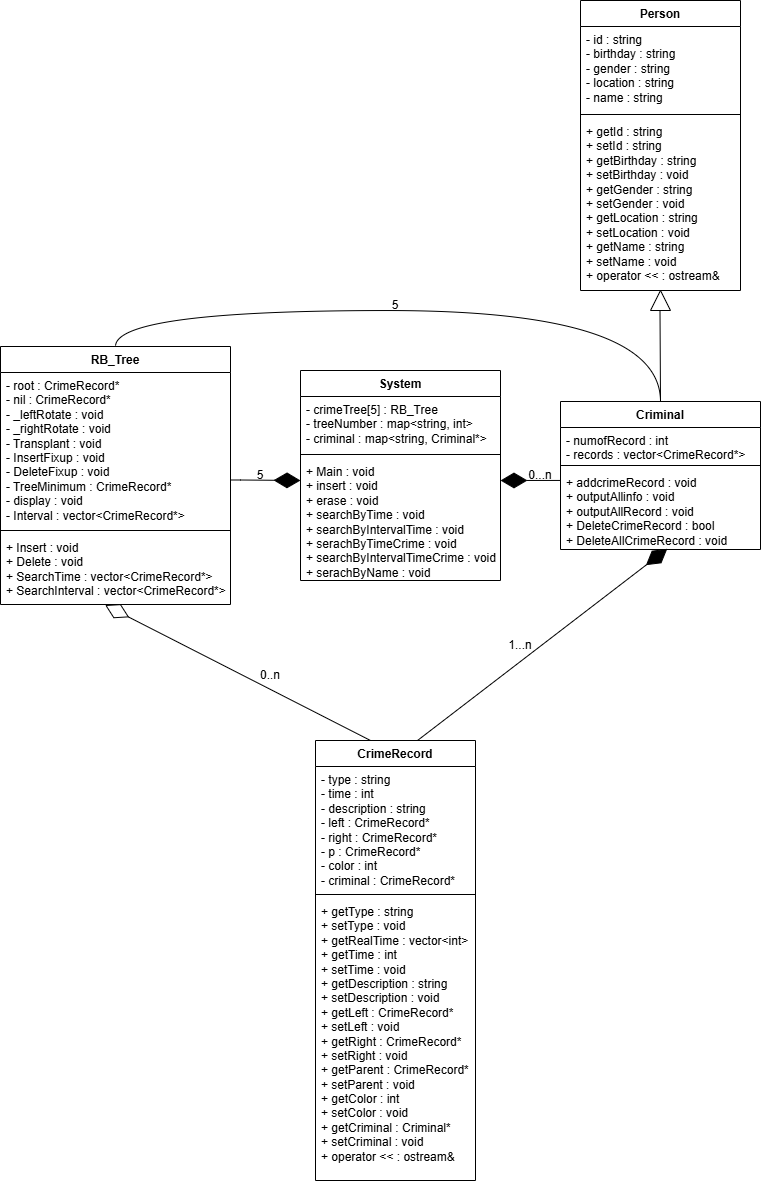

The diagram above was exported from draw.io. Its source (the exported page's mxGraphModel, read from the mxfile embedded in the PNG):
<mxGraphModel dx="956" dy="387" grid="1" gridSize="10" guides="1" tooltips="1" connect="1" arrows="1" fold="1" page="1" pageScale="1" pageWidth="827" pageHeight="1169" math="0" shadow="0">
  <root>
    <mxCell id="0" />
    <mxCell id="1" parent="0" />
    <mxCell id="6XRzwe0hwyjlXWfplBYo-2" value="System" style="swimlane;fontStyle=1;align=center;verticalAlign=top;childLayout=stackLayout;horizontal=1;startSize=26;horizontalStack=0;resizeParent=1;resizeParentMax=0;resizeLast=0;collapsible=1;marginBottom=0;whiteSpace=wrap;html=1;" parent="1" vertex="1">
      <mxGeometry x="340" y="410" width="200" height="210" as="geometry">
        <mxRectangle x="320" y="20" width="100" height="30" as="alternateBounds" />
      </mxGeometry>
    </mxCell>
    <mxCell id="6XRzwe0hwyjlXWfplBYo-3" value="&lt;div&gt;-&amp;nbsp;&lt;span style=&quot;background-color: initial;&quot;&gt;crimeTree[5] :&amp;nbsp;&lt;/span&gt;&lt;span style=&quot;background-color: initial;&quot;&gt;RB_Tree&lt;/span&gt;&lt;/div&gt;&lt;div&gt;- treeNumber : map&amp;lt;string, int&lt;span style=&quot;background-color: initial;&quot;&gt;&amp;gt;&lt;/span&gt;&lt;/div&gt;&lt;div&gt;&lt;span style=&quot;background-color: initial;&quot;&gt;-&amp;nbsp;&lt;/span&gt;&lt;span style=&quot;background-color: initial;&quot;&gt;criminal :&amp;nbsp;&lt;/span&gt;&lt;span style=&quot;background-color: initial;&quot;&gt;map&amp;lt;string, Criminal*&amp;gt;&lt;/span&gt;&lt;/div&gt;" style="text;strokeColor=none;fillColor=none;align=left;verticalAlign=top;spacingLeft=4;spacingRight=4;overflow=hidden;rotatable=0;points=[[0,0.5],[1,0.5]];portConstraint=eastwest;whiteSpace=wrap;html=1;spacing=2;spacingTop=0;spacingBottom=0;fontStyle=0;horizontal=1;" parent="6XRzwe0hwyjlXWfplBYo-2" vertex="1">
      <mxGeometry y="26" width="200" height="54" as="geometry" />
    </mxCell>
    <mxCell id="6XRzwe0hwyjlXWfplBYo-4" value="" style="line;strokeWidth=1;fillColor=none;align=left;verticalAlign=middle;spacingTop=-1;spacingLeft=3;spacingRight=3;rotatable=0;labelPosition=right;points=[];portConstraint=eastwest;strokeColor=inherit;" parent="6XRzwe0hwyjlXWfplBYo-2" vertex="1">
      <mxGeometry y="80" width="200" height="8" as="geometry" />
    </mxCell>
    <mxCell id="6XRzwe0hwyjlXWfplBYo-5" value="&lt;div&gt;+ Main : void&lt;/div&gt;&lt;div&gt;&lt;div&gt;&lt;div&gt;+ insert : void&lt;/div&gt;&lt;div&gt;+ erase : void&lt;/div&gt;&lt;/div&gt;&lt;div&gt;+ searchByTime : void&lt;/div&gt;&lt;div&gt;+ searchByIntervalTime : void&lt;br&gt;+ serachByTimeCrime : void&lt;/div&gt;&lt;div&gt;+ searchByIntervalTimeCrime : void&lt;br&gt;+ serachByName : void&lt;/div&gt;&lt;/div&gt;" style="text;strokeColor=none;fillColor=none;align=left;verticalAlign=top;spacingLeft=4;spacingRight=4;overflow=hidden;rotatable=0;points=[[0,0.5],[1,0.5]];portConstraint=eastwest;whiteSpace=wrap;html=1;" parent="6XRzwe0hwyjlXWfplBYo-2" vertex="1">
      <mxGeometry y="88" width="200" height="122" as="geometry" />
    </mxCell>
    <mxCell id="CAWD4WjfG1KF_aQ_4IPr-5" value="RB_Tree" style="swimlane;fontStyle=1;align=center;verticalAlign=top;childLayout=stackLayout;horizontal=1;startSize=26;horizontalStack=0;resizeParent=1;resizeParentMax=0;resizeLast=0;collapsible=1;marginBottom=0;whiteSpace=wrap;html=1;" parent="1" vertex="1">
      <mxGeometry x="40" y="386" width="230" height="258" as="geometry" />
    </mxCell>
    <mxCell id="CAWD4WjfG1KF_aQ_4IPr-6" value="&lt;div&gt;&lt;div&gt;- root : CrimeRecord*&lt;/div&gt;&lt;div&gt;- nil : CrimeRecord*&lt;/div&gt;&lt;/div&gt;&lt;div&gt;- _leftRotate : void&lt;/div&gt;&lt;div&gt;- _rightRotate : void&lt;/div&gt;&lt;div&gt;- Transplant : void&lt;/div&gt;&lt;div&gt;- InsertFixup : void&lt;/div&gt;&lt;div&gt;- DeleteFixup : void&lt;/div&gt;&lt;div&gt;- TreeMinimum : CrimeRecord*&lt;/div&gt;&lt;div&gt;- display : void&lt;/div&gt;&lt;div&gt;-&lt;span style=&quot;background-color: initial;&quot;&gt;&amp;nbsp;&lt;/span&gt;&lt;span style=&quot;background-color: initial;&quot;&gt;Interval : vector&amp;lt;CrimeRecord*&amp;gt;&lt;/span&gt;&lt;/div&gt;" style="text;strokeColor=none;fillColor=none;align=left;verticalAlign=top;spacingLeft=4;spacingRight=4;overflow=hidden;rotatable=0;points=[[0,0.5],[1,0.5]];portConstraint=eastwest;whiteSpace=wrap;html=1;" parent="CAWD4WjfG1KF_aQ_4IPr-5" vertex="1">
      <mxGeometry y="26" width="230" height="154" as="geometry" />
    </mxCell>
    <mxCell id="CAWD4WjfG1KF_aQ_4IPr-7" value="" style="line;strokeWidth=1;fillColor=none;align=left;verticalAlign=middle;spacingTop=-1;spacingLeft=3;spacingRight=3;rotatable=0;labelPosition=right;points=[];portConstraint=eastwest;strokeColor=inherit;" parent="CAWD4WjfG1KF_aQ_4IPr-5" vertex="1">
      <mxGeometry y="180" width="230" height="8" as="geometry" />
    </mxCell>
    <mxCell id="CAWD4WjfG1KF_aQ_4IPr-8" value="+ Insert : void&lt;div&gt;+ Delete : void&lt;/div&gt;&lt;div&gt;+ SearchTime : vector&amp;lt;CrimeRecord*&amp;gt;&lt;/div&gt;&lt;div&gt;+ SearchInterval : vector&amp;lt;CrimeRecord*&amp;gt;&lt;/div&gt;&lt;div&gt;&lt;br&gt;&lt;/div&gt;" style="text;strokeColor=none;fillColor=none;align=left;verticalAlign=top;spacingLeft=4;spacingRight=4;overflow=hidden;rotatable=0;points=[[0,0.5],[1,0.5]];portConstraint=eastwest;whiteSpace=wrap;html=1;" parent="CAWD4WjfG1KF_aQ_4IPr-5" vertex="1">
      <mxGeometry y="188" width="230" height="70" as="geometry" />
    </mxCell>
    <mxCell id="CAWD4WjfG1KF_aQ_4IPr-14" value="Criminal" style="swimlane;fontStyle=1;align=center;verticalAlign=top;childLayout=stackLayout;horizontal=1;startSize=26;horizontalStack=0;resizeParent=1;resizeParentMax=0;resizeLast=0;collapsible=1;marginBottom=0;whiteSpace=wrap;html=1;" parent="1" vertex="1">
      <mxGeometry x="600" y="441" width="200" height="148" as="geometry" />
    </mxCell>
    <mxCell id="CAWD4WjfG1KF_aQ_4IPr-15" value="- numofRecord : int&lt;div&gt;- records : vector&amp;lt;CrimeRecord*&amp;gt;&lt;/div&gt;" style="text;strokeColor=none;fillColor=none;align=left;verticalAlign=top;spacingLeft=4;spacingRight=4;overflow=hidden;rotatable=0;points=[[0,0.5],[1,0.5]];portConstraint=eastwest;whiteSpace=wrap;html=1;" parent="CAWD4WjfG1KF_aQ_4IPr-14" vertex="1">
      <mxGeometry y="26" width="200" height="34" as="geometry" />
    </mxCell>
    <mxCell id="CAWD4WjfG1KF_aQ_4IPr-16" value="" style="line;strokeWidth=1;fillColor=none;align=left;verticalAlign=middle;spacingTop=-1;spacingLeft=3;spacingRight=3;rotatable=0;labelPosition=right;points=[];portConstraint=eastwest;strokeColor=inherit;" parent="CAWD4WjfG1KF_aQ_4IPr-14" vertex="1">
      <mxGeometry y="60" width="200" height="8" as="geometry" />
    </mxCell>
    <mxCell id="CAWD4WjfG1KF_aQ_4IPr-17" value="+ addcrimeRecord : void&lt;div&gt;&lt;span style=&quot;background-color: initial;&quot;&gt;+ outputAllinfo : void&lt;/span&gt;&lt;/div&gt;&lt;div&gt;+ outputAllRecord : void&lt;/div&gt;&lt;div&gt;+ DeleteCrimeRecord : bool&lt;/div&gt;&lt;div&gt;+&amp;nbsp;DeleteAllCrimeRecord : void&lt;/div&gt;" style="text;strokeColor=none;fillColor=none;align=left;verticalAlign=top;spacingLeft=4;spacingRight=4;overflow=hidden;rotatable=0;points=[[0,0.5],[1,0.5]];portConstraint=eastwest;whiteSpace=wrap;html=1;" parent="CAWD4WjfG1KF_aQ_4IPr-14" vertex="1">
      <mxGeometry y="68" width="200" height="80" as="geometry" />
    </mxCell>
    <mxCell id="CAWD4WjfG1KF_aQ_4IPr-18" value="Person" style="swimlane;fontStyle=1;align=center;verticalAlign=top;childLayout=stackLayout;horizontal=1;startSize=26;horizontalStack=0;resizeParent=1;resizeParentMax=0;resizeLast=0;collapsible=1;marginBottom=0;whiteSpace=wrap;html=1;" parent="1" vertex="1">
      <mxGeometry x="620" y="40" width="160" height="290" as="geometry" />
    </mxCell>
    <mxCell id="CAWD4WjfG1KF_aQ_4IPr-19" value="- id : string&lt;div&gt;- birthday : string&lt;/div&gt;&lt;div&gt;- gender : string&lt;/div&gt;&lt;div&gt;- location : string&lt;/div&gt;&lt;div&gt;- name : string&lt;/div&gt;" style="text;strokeColor=none;fillColor=none;align=left;verticalAlign=top;spacingLeft=4;spacingRight=4;overflow=hidden;rotatable=0;points=[[0,0.5],[1,0.5]];portConstraint=eastwest;whiteSpace=wrap;html=1;" parent="CAWD4WjfG1KF_aQ_4IPr-18" vertex="1">
      <mxGeometry y="26" width="160" height="84" as="geometry" />
    </mxCell>
    <mxCell id="CAWD4WjfG1KF_aQ_4IPr-20" value="" style="line;strokeWidth=1;fillColor=none;align=left;verticalAlign=middle;spacingTop=-1;spacingLeft=3;spacingRight=3;rotatable=0;labelPosition=right;points=[];portConstraint=eastwest;strokeColor=inherit;" parent="CAWD4WjfG1KF_aQ_4IPr-18" vertex="1">
      <mxGeometry y="110" width="160" height="8" as="geometry" />
    </mxCell>
    <mxCell id="CAWD4WjfG1KF_aQ_4IPr-21" value="+ getId : string&lt;div&gt;+ setId : string&lt;/div&gt;&lt;div&gt;+ getBirthday : string&lt;/div&gt;&lt;div&gt;+ setBirthday : void&lt;/div&gt;&lt;div&gt;+ getGender : string&lt;/div&gt;&lt;div&gt;+ setGender : void&lt;/div&gt;&lt;div&gt;+ getLocation : string&lt;/div&gt;&lt;div&gt;+ setLocation : void&lt;/div&gt;&lt;div&gt;+ getName : string&lt;/div&gt;&lt;div&gt;+ setName : void&lt;/div&gt;&lt;div&gt;+ operator &amp;lt;&amp;lt; : ostream&amp;amp;&lt;/div&gt;" style="text;strokeColor=none;fillColor=none;align=left;verticalAlign=top;spacingLeft=4;spacingRight=4;overflow=hidden;rotatable=0;points=[[0,0.5],[1,0.5]];portConstraint=eastwest;whiteSpace=wrap;html=1;" parent="CAWD4WjfG1KF_aQ_4IPr-18" vertex="1">
      <mxGeometry y="118" width="160" height="172" as="geometry" />
    </mxCell>
    <mxCell id="CAWD4WjfG1KF_aQ_4IPr-22" value="CrimeRecord" style="swimlane;fontStyle=1;align=center;verticalAlign=top;childLayout=stackLayout;horizontal=1;startSize=26;horizontalStack=0;resizeParent=1;resizeParentMax=0;resizeLast=0;collapsible=1;marginBottom=0;whiteSpace=wrap;html=1;" parent="1" vertex="1">
      <mxGeometry x="355" y="780" width="160" height="440" as="geometry" />
    </mxCell>
    <mxCell id="CAWD4WjfG1KF_aQ_4IPr-23" value="- type : string&lt;div&gt;- time : int&lt;/div&gt;&lt;div&gt;- description : string&lt;/div&gt;&lt;div&gt;- left : CrimeRecord*&lt;/div&gt;&lt;div&gt;- right : CrimeRecord*&lt;/div&gt;&lt;div&gt;- p : CrimeRecord*&lt;/div&gt;&lt;div&gt;- color : int&lt;/div&gt;&lt;div&gt;- criminal : CrimeRecord*&lt;/div&gt;" style="text;strokeColor=none;fillColor=none;align=left;verticalAlign=top;spacingLeft=4;spacingRight=4;overflow=hidden;rotatable=0;points=[[0,0.5],[1,0.5]];portConstraint=eastwest;whiteSpace=wrap;html=1;" parent="CAWD4WjfG1KF_aQ_4IPr-22" vertex="1">
      <mxGeometry y="26" width="160" height="124" as="geometry" />
    </mxCell>
    <mxCell id="CAWD4WjfG1KF_aQ_4IPr-24" value="" style="line;strokeWidth=1;fillColor=none;align=left;verticalAlign=middle;spacingTop=-1;spacingLeft=3;spacingRight=3;rotatable=0;labelPosition=right;points=[];portConstraint=eastwest;strokeColor=inherit;" parent="CAWD4WjfG1KF_aQ_4IPr-22" vertex="1">
      <mxGeometry y="150" width="160" height="8" as="geometry" />
    </mxCell>
    <mxCell id="CAWD4WjfG1KF_aQ_4IPr-25" value="+ getType : string&lt;div&gt;+ setType : void&lt;/div&gt;&lt;div&gt;+ getRealTime : vector&amp;lt;int&amp;gt;&lt;/div&gt;&lt;div&gt;+ getTime : int&lt;/div&gt;&lt;div&gt;+ setTime : void&lt;/div&gt;&lt;div&gt;+ getDescription : string&lt;/div&gt;&lt;div&gt;+ setDescription : void&lt;/div&gt;&lt;div&gt;+ getLeft : CrimeRecord*&lt;/div&gt;&lt;div&gt;+ setLeft : void&lt;/div&gt;&lt;div&gt;+ getRight : CrimeRecord*&lt;/div&gt;&lt;div&gt;+ setRight : void&lt;/div&gt;&lt;div&gt;+ getParent : CrimeRecord*&lt;/div&gt;&lt;div&gt;+ setParent : void&lt;/div&gt;&lt;div&gt;+ getColor : int&lt;/div&gt;&lt;div&gt;+ setColor : void&lt;/div&gt;&lt;div&gt;+ getCriminal : Criminal*&lt;/div&gt;&lt;div&gt;+ setCriminal : void&lt;/div&gt;&lt;div&gt;+ operator &amp;lt;&amp;lt; : ostream&amp;amp;&lt;/div&gt;" style="text;strokeColor=none;fillColor=none;align=left;verticalAlign=top;spacingLeft=4;spacingRight=4;overflow=hidden;rotatable=0;points=[[0,0.5],[1,0.5]];portConstraint=eastwest;whiteSpace=wrap;html=1;" parent="CAWD4WjfG1KF_aQ_4IPr-22" vertex="1">
      <mxGeometry y="158" width="160" height="282" as="geometry" />
    </mxCell>
    <mxCell id="CAWD4WjfG1KF_aQ_4IPr-26" value="" style="endArrow=diamondThin;endFill=1;endSize=24;html=1;rounded=0;" parent="1" edge="1">
      <mxGeometry width="160" relative="1" as="geometry">
        <mxPoint x="270" y="519.5" as="sourcePoint" />
        <mxPoint x="340" y="520" as="targetPoint" />
        <Array as="points">
          <mxPoint x="280" y="519.5" />
        </Array>
      </mxGeometry>
    </mxCell>
    <mxCell id="CAWD4WjfG1KF_aQ_4IPr-28" value="5" style="text;html=1;align=center;verticalAlign=middle;whiteSpace=wrap;rounded=0;" parent="1" vertex="1">
      <mxGeometry x="270" y="500" width="60" height="30" as="geometry" />
    </mxCell>
    <mxCell id="CAWD4WjfG1KF_aQ_4IPr-30" value="0...n" style="text;html=1;align=center;verticalAlign=middle;whiteSpace=wrap;rounded=0;" parent="1" vertex="1">
      <mxGeometry x="550" y="500" width="60" height="30" as="geometry" />
    </mxCell>
    <mxCell id="CAWD4WjfG1KF_aQ_4IPr-35" value="" style="endArrow=none;html=1;rounded=0;" parent="1" edge="1">
      <mxGeometry width="50" height="50" relative="1" as="geometry">
        <mxPoint x="690" y="350" as="sourcePoint" />
        <mxPoint x="700" y="330" as="targetPoint" />
      </mxGeometry>
    </mxCell>
    <mxCell id="CAWD4WjfG1KF_aQ_4IPr-38" value="" style="endArrow=none;html=1;rounded=0;" parent="1" edge="1">
      <mxGeometry width="50" height="50" relative="1" as="geometry">
        <mxPoint x="700" y="330" as="sourcePoint" />
        <mxPoint x="710" y="350" as="targetPoint" />
      </mxGeometry>
    </mxCell>
    <mxCell id="CAWD4WjfG1KF_aQ_4IPr-40" value="" style="endArrow=none;html=1;rounded=0;" parent="1" edge="1">
      <mxGeometry width="50" height="50" relative="1" as="geometry">
        <mxPoint x="690" y="350" as="sourcePoint" />
        <mxPoint x="710" y="350" as="targetPoint" />
      </mxGeometry>
    </mxCell>
    <mxCell id="CAWD4WjfG1KF_aQ_4IPr-42" value="" style="endArrow=none;html=1;rounded=0;exitX=0.5;exitY=0;exitDx=0;exitDy=0;" parent="1" source="CAWD4WjfG1KF_aQ_4IPr-14" edge="1">
      <mxGeometry width="50" height="50" relative="1" as="geometry">
        <mxPoint x="700" y="430" as="sourcePoint" />
        <mxPoint x="699.5" y="350" as="targetPoint" />
      </mxGeometry>
    </mxCell>
    <mxCell id="CAWD4WjfG1KF_aQ_4IPr-43" value="" style="endArrow=diamondThin;endFill=1;endSize=24;html=1;rounded=0;entryX=0.534;entryY=0.991;entryDx=0;entryDy=0;entryPerimeter=0;" parent="1" target="CAWD4WjfG1KF_aQ_4IPr-17" edge="1">
      <mxGeometry width="160" relative="1" as="geometry">
        <mxPoint x="457" y="780" as="sourcePoint" />
        <mxPoint x="700" y="600" as="targetPoint" />
      </mxGeometry>
    </mxCell>
    <mxCell id="CAWD4WjfG1KF_aQ_4IPr-44" value="1...n" style="text;html=1;align=center;verticalAlign=middle;whiteSpace=wrap;rounded=0;" parent="1" vertex="1">
      <mxGeometry x="530" y="670" width="60" height="30" as="geometry" />
    </mxCell>
    <mxCell id="CAWD4WjfG1KF_aQ_4IPr-46" value="0..n" style="text;html=1;align=center;verticalAlign=middle;whiteSpace=wrap;rounded=0;" parent="1" vertex="1">
      <mxGeometry x="280" y="700" width="60" height="30" as="geometry" />
    </mxCell>
    <mxCell id="CAWD4WjfG1KF_aQ_4IPr-45" value="" style="endArrow=diamondThin;endFill=0;endSize=24;html=1;rounded=0;entryX=0.455;entryY=1.008;entryDx=0;entryDy=0;entryPerimeter=0;" parent="1" edge="1">
      <mxGeometry width="160" relative="1" as="geometry">
        <mxPoint x="410" y="780" as="sourcePoint" />
        <mxPoint x="144.6500000000001" y="644.56" as="targetPoint" />
      </mxGeometry>
    </mxCell>
    <mxCell id="LQHjcgwvihdOTiIQVDtg-1" value="" style="endArrow=diamondThin;endFill=1;endSize=24;html=1;rounded=0;" parent="1" edge="1">
      <mxGeometry width="160" relative="1" as="geometry">
        <mxPoint x="600" y="519.94" as="sourcePoint" />
        <mxPoint x="540" y="520" as="targetPoint" />
        <Array as="points" />
      </mxGeometry>
    </mxCell>
    <mxCell id="dLAwba-whecbfhnM3Sjs-7" value="" style="endArrow=none;html=1;rounded=0;exitX=0.5;exitY=0;exitDx=0;exitDy=0;entryX=0.5;entryY=0;entryDx=0;entryDy=0;edgeStyle=orthogonalEdgeStyle;curved=1;" edge="1" parent="1" source="CAWD4WjfG1KF_aQ_4IPr-5" target="CAWD4WjfG1KF_aQ_4IPr-14">
      <mxGeometry width="50" height="50" relative="1" as="geometry">
        <mxPoint x="160" y="380" as="sourcePoint" />
        <mxPoint x="380" y="270" as="targetPoint" />
        <Array as="points">
          <mxPoint x="155" y="350" />
          <mxPoint x="700" y="350" />
        </Array>
      </mxGeometry>
    </mxCell>
    <mxCell id="dLAwba-whecbfhnM3Sjs-10" value="5" style="text;html=1;align=center;verticalAlign=middle;whiteSpace=wrap;rounded=0;" vertex="1" parent="1">
      <mxGeometry x="405" y="330" width="60" height="30" as="geometry" />
    </mxCell>
  </root>
</mxGraphModel>